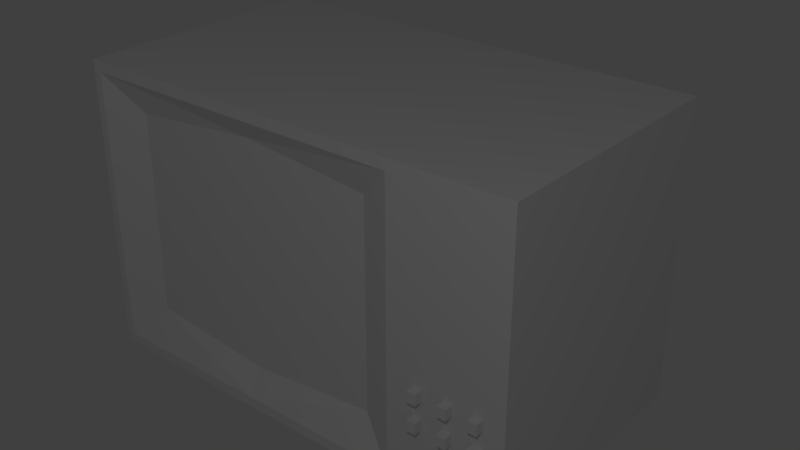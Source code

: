 # Source: tv2blend.blend  (saved by Blender 2.79.0; exported with 4.5.12 LTS)
import bpy
from mathutils import Matrix  # noqa: F401  (used for matrix-valued properties, if any)

bpy.ops.wm.read_factory_settings(use_empty=True)
scene = bpy.context.scene
scene.name = 'Scene'

# ---- collections
col_collection_1 = bpy.data.collections.new('Collection 1'); scene.collection.children.link(col_collection_1)

# ---- materials (node trees are filled in below, after node groups)
mat_material = bpy.data.materials.new('Material')
mat_material.alpha_threshold = 0.0
mat_material.use_transparent_shadow = False
mat_material.roughness = 0.5
mat_material.line_color = (0.0, 0.0, 0.0, 1.0)

# ---- material node trees

# ---- world
world_world = bpy.data.worlds.new('World'); scene.world = world_world
world_world.color = (0.05088, 0.05088, 0.05088)
world_world.use_sun_shadow = False
world_world.sun_shadow_jitter_overblur = 0.0
world_world.cycles.sampling_method = 'MANUAL'

# ---- lights
light_lamp = bpy.data.lights.new('Lamp', 'POINT')
light_lamp.transmission_factor = 0.0
light_lamp.cutoff_distance = 30.0
light_lamp.energy = 100.0
light_lamp.shadow_buffer_clip_start = 1.001
light_lamp.shadow_soft_size = 0.1
light_lamp.shadow_maximum_resolution = 0.006
light_lamp.use_absolute_resolution = True

# ---- meshes
me_cube = bpy.data.meshes.new('Cube')
me_cube.from_pydata([(1.646, 0.71, -0.9468), (1.646, -1.0, -0.9468), (1.646, 0.71, 1.02), (1.646, -1.0, 1.02), (1.488, 0.7352, 0.8155), (1.488, 0.7352, -0.7419), (1.136, 1.092, 0.4129), (1.136, 1.092, -0.3394), (0.8817, -1.0, -0.8753), (0.8817, -1.0, 0.9488), (0.6462, -0.8905, -0.64), (0.6462, -0.8905, 0.7136), (-1.389, 0.71, -0.9468), (-1.389, -1.0, -0.9468), (-1.389, 0.71, 1.02), (-1.389, -1.0, 1.02), (-1.23, 0.7352, 0.8155), (-1.23, 0.7352, -0.7419), (-0.2186, -1.0, 1.02), (-0.8792, 1.092, 0.4129), (-0.8792, 1.092, -0.3394), (-1.333, -1.0, -0.8753), (-1.333, -1.0, 0.9488), (-0.2186, -1.0, -0.8753), (-0.2186, -1.0, 0.9488), (-1.083, -0.8905, -0.64), (-1.083, -0.8905, 0.7136), (-0.2186, -0.8905, -0.7231), (-0.2186, -0.8905, 0.7966), (1.485, 0.6258, -0.9468), (1.485, -0.9158, -0.9468), (-1.251, 0.6258, -0.9468), (-1.251, -0.9158, -0.9468), (1.485, 0.6258, -0.9989), (1.485, -0.9158, -0.9989), (-1.251, 0.6258, -0.9989), (-1.251, -0.9158, -0.9989), (1.346, -0.9589, -0.6541), (1.346, -0.9589, -0.7163), (1.346, -1.057, -0.6541), (1.346, -1.057, -0.7163), (1.238, -0.9589, -0.6541), (1.238, -0.9589, -0.7163), (1.238, -1.057, -0.6541), (1.238, -1.057, -0.7163), (1.124, -0.9589, -0.4708), (1.063, -0.9589, -0.4708), (1.124, -1.057, -0.4708), (1.063, -1.057, -0.4708), (1.124, -0.9589, -0.3999), (1.063, -0.9589, -0.3999), (1.124, -1.057, -0.3999), (1.063, -1.057, -0.3999), (1.32, -0.9589, -0.4708), (1.26, -0.9589, -0.4708), (1.32, -1.057, -0.4708), (1.26, -1.057, -0.4708), (1.32, -0.9589, -0.3999), (1.26, -0.9589, -0.3999), (1.32, -1.057, -0.3999), (1.26, -1.057, -0.3999), (1.513, -0.9589, -0.4708), (1.452, -0.9589, -0.4708), (1.513, -1.057, -0.4708), (1.452, -1.057, -0.4708), (1.513, -0.9589, -0.3999), (1.452, -0.9589, -0.3999), (1.513, -1.057, -0.3999), (1.452, -1.057, -0.3999), (1.124, -0.9589, -0.2883), (1.063, -0.9589, -0.2883), (1.124, -1.057, -0.2883), (1.063, -1.057, -0.2883), (1.124, -0.9589, -0.2174), (1.063, -0.9589, -0.2174), (1.124, -1.057, -0.2174), (1.063, -1.057, -0.2174), (1.32, -0.9589, -0.2883), (1.26, -0.9589, -0.2883), (1.32, -1.057, -0.2883), (1.26, -1.057, -0.2883), (1.32, -0.9589, -0.2174), (1.26, -0.9589, -0.2174), (1.32, -1.057, -0.2174), (1.26, -1.057, -0.2174), (1.513, -0.9589, -0.2883), (1.452, -0.9589, -0.2883), (1.513, -1.057, -0.2883), (1.452, -1.057, -0.2883), (1.513, -0.9589, -0.2174), (1.452, -0.9589, -0.2174), (1.513, -1.057, -0.2174), (1.452, -1.057, -0.2174)], [], [(12, 17, 5, 0), (0, 2, 3, 1), (4, 5, 7, 6), (2, 0, 5, 4), (6, 19, 16, 4), (19, 6, 7, 20), (1, 3, 9, 8), (17, 20, 7, 5), (13, 12, 31, 32), (14, 15, 18, 3, 2), (23, 8, 10, 27), (3, 18, 24, 9), (1, 13, 32, 30), (10, 11, 28, 27), (9, 24, 28, 11), (8, 9, 11, 10), (12, 13, 15, 14), (16, 19, 20, 17), (14, 16, 17, 12), (13, 21, 22, 15), (0, 1, 30, 29), (23, 27, 25, 21), (15, 22, 24, 18), (25, 27, 28, 26), (22, 26, 28, 24), (21, 25, 26, 22), (12, 0, 29, 31), (4, 16, 14, 2), (30, 32, 36, 34), (31, 29, 33, 35), (23, 21, 13, 1, 8), (32, 31, 35, 36), (29, 30, 34, 33), (42, 41, 37, 38), (42, 38, 40, 44), (38, 37, 39, 40), (44, 43, 41, 42), (40, 39, 43, 44), (37, 41, 43, 39), (35, 33, 34, 36), (50, 49, 45, 46), (50, 46, 48, 52), (46, 45, 47, 48), (52, 51, 49, 50), (48, 47, 51, 52), (45, 49, 51, 47), (58, 57, 53, 54), (58, 54, 56, 60), (54, 53, 55, 56), (60, 59, 57, 58), (56, 55, 59, 60), (53, 57, 59, 55), (66, 65, 61, 62), (66, 62, 64, 68), (62, 61, 63, 64), (68, 67, 65, 66), (64, 63, 67, 68), (61, 65, 67, 63), (74, 73, 69, 70), (74, 70, 72, 76), (70, 69, 71, 72), (76, 75, 73, 74), (72, 71, 75, 76), (69, 73, 75, 71), (82, 81, 77, 78), (82, 78, 80, 84), (78, 77, 79, 80), (84, 83, 81, 82), (80, 79, 83, 84), (77, 81, 83, 79), (90, 89, 85, 86), (90, 86, 88, 92), (86, 85, 87, 88), (92, 91, 89, 90), (88, 87, 91, 92), (85, 89, 91, 87)])
_uv = me_cube.uv_layers.new(name='UVMap')
_uv.uv.foreach_set('vector', [0.05199, 0.5828, 0.07294, 0.5558, 0.428, 0.5558, 0.449, 0.5829, 0.9423, 0.2486, 0.6851, 0.2486, 0.6851, 0.02505, 0.9423, 0.02505, 0.8853, 0.7813, 0.8853, 0.8411, 0.8681, 0.8234, 0.8692, 0.7999, 0.449, 0.3252, 0.449, 0.5829, 0.428, 0.5558, 0.428, 0.3522, 0.8692, 0.7999, 0.8068, 0.8002, 0.7904, 0.7833, 0.8853, 0.7813, 0.8068, 0.8002, 0.8692, 0.7999, 0.8681, 0.8234, 0.8083, 0.8242, 0.5931, 0.6149, 0.5931, 0.9861, 0.449, 0.9726, 0.449, 0.6284, 0.7915, 0.841, 0.8083, 0.8242, 0.8681, 0.8234, 0.8853, 0.8411, 0.7611, 0.8562, 0.7611, 0.7691, 0.7681, 0.7734, 0.7681, 0.8519, 0.2884, 0.2486, 0.2884, 0.02505, 0.4414, 0.02505, 0.6851, 0.02505, 0.6851, 0.2486, 0.8358, 0.7242, 0.9463, 0.7287, 0.9209, 0.7532, 0.8357, 0.7433, 0.5931, 0.9861, 0.2414, 0.9861, 0.2414, 0.9726, 0.449, 0.9726, 0.9155, 0.8562, 0.7611, 0.8562, 0.7681, 0.8519, 0.9074, 0.8519, 0.7447, 0.3504, 0.7447, 0.5274, 0.6316, 0.5383, 0.6316, 0.3396, 0.9463, 0.9096, 0.8351, 0.9134, 0.8352, 0.8943, 0.9205, 0.885, 0.9463, 0.7287, 0.9463, 0.9096, 0.9205, 0.885, 0.9209, 0.7532, 0.03125, 0.2486, 0.03125, 0.02505, 0.2884, 0.02505, 0.2884, 0.2486, 0.7904, 0.7833, 0.8068, 0.8002, 0.8083, 0.8242, 0.7915, 0.841, 0.05192, 0.3252, 0.07285, 0.3522, 0.07294, 0.5558, 0.05199, 0.5828, 0.0206, 0.6149, 0.03101, 0.6284, 0.03101, 0.9726, 0.0206, 0.9861, 0.9155, 0.7691, 0.9155, 0.8562, 0.9074, 0.8519, 0.9074, 0.7734, 0.8358, 0.7242, 0.8357, 0.7433, 0.75, 0.7522, 0.7234, 0.7274, 0.0206, 0.9861, 0.03101, 0.9726, 0.2414, 0.9726, 0.2414, 0.9861, 0.5186, 0.3504, 0.6316, 0.3396, 0.6316, 0.5383, 0.5186, 0.5274, 0.7229, 0.9087, 0.75, 0.8842, 0.8352, 0.8943, 0.8351, 0.9134, 0.7234, 0.7274, 0.75, 0.7522, 0.75, 0.8842, 0.7229, 0.9087, 0.7611, 0.7691, 0.9155, 0.7691, 0.9074, 0.7734, 0.7681, 0.7734, 0.428, 0.3522, 0.07285, 0.3522, 0.05192, 0.3252, 0.449, 0.3252, 0.8965, 0.7031, 0.7879, 0.7031, 0.79, 0.7005, 0.8934, 0.7009, 0.781, 0.6337, 0.8895, 0.6337, 0.8874, 0.6363, 0.7841, 0.6359, 0.2414, 0.6284, 0.03101, 0.6284, 0.0206, 0.6149, 0.5931, 0.6149, 0.449, 0.6284, 0.7879, 0.7031, 0.781, 0.6337, 0.7841, 0.6359, 0.79, 0.7005, 0.8895, 0.6337, 0.8965, 0.7031, 0.8934, 0.7009, 0.8874, 0.6363, 0.8422, 0.4841, 0.8338, 0.4841, 0.8338, 0.4697, 0.8422, 0.4697, 0.8374, 0.3743, 0.8374, 0.3886, 0.8241, 0.3886, 0.8241, 0.3743, 0.8422, 0.4971, 0.8338, 0.4971, 0.8338, 0.4841, 0.8422, 0.4841, 0.8422, 0.5102, 0.8338, 0.5102, 0.8338, 0.4971, 0.8422, 0.4971, 0.8338, 0.4553, 0.8422, 0.4553, 0.8422, 0.4697, 0.8338, 0.4697, 0.8374, 0.3886, 0.8374, 0.403, 0.8241, 0.403, 0.8241, 0.3886, 0.7841, 0.6359, 0.8874, 0.6363, 0.8934, 0.7009, 0.79, 0.7005, 0.8247, 0.3595, 0.833, 0.3595, 0.833, 0.369, 0.8247, 0.369, 0.8241, 0.403, 0.8338, 0.403, 0.8338, 0.4161, 0.8241, 0.4161, 0.8422, 0.4697, 0.8505, 0.4697, 0.8505, 0.4828, 0.8422, 0.4828, 0.8434, 0.403, 0.8517, 0.403, 0.8517, 0.4161, 0.8434, 0.4161, 0.8412, 0.369, 0.833, 0.369, 0.833, 0.3595, 0.8412, 0.3595, 0.8338, 0.4946, 0.8241, 0.4946, 0.8241, 0.4815, 0.8338, 0.4815, 0.8908, 0.3595, 0.8991, 0.3595, 0.8991, 0.369, 0.8908, 0.369, 0.8241, 0.4161, 0.8338, 0.4161, 0.8338, 0.4292, 0.8241, 0.4292, 0.8434, 0.4292, 0.8517, 0.4292, 0.8517, 0.4422, 0.8434, 0.4422, 0.8457, 0.3873, 0.854, 0.3873, 0.854, 0.4004, 0.8457, 0.4004, 0.8743, 0.369, 0.866, 0.369, 0.866, 0.3595, 0.8743, 0.3595, 0.8434, 0.4553, 0.8338, 0.4553, 0.8338, 0.4422, 0.8434, 0.4422, 0.8164, 0.3595, 0.8247, 0.3595, 0.8247, 0.369, 0.8164, 0.369, 0.8241, 0.4553, 0.8338, 0.4553, 0.8338, 0.4684, 0.8241, 0.4684, 0.8422, 0.4828, 0.8505, 0.4828, 0.8505, 0.4959, 0.8422, 0.4959, 0.8374, 0.3873, 0.8457, 0.3873, 0.8457, 0.4004, 0.8374, 0.4004, 0.8578, 0.369, 0.8495, 0.369, 0.8495, 0.3595, 0.8578, 0.3595, 0.8434, 0.4292, 0.8338, 0.4292, 0.8338, 0.4161, 0.8434, 0.4161, 0.8082, 0.3595, 0.8164, 0.3595, 0.8164, 0.369, 0.8082, 0.369, 0.8241, 0.4684, 0.8338, 0.4684, 0.8338, 0.4815, 0.8241, 0.4815, 0.8374, 0.3743, 0.8457, 0.3743, 0.8457, 0.3873, 0.8374, 0.3873, 0.8422, 0.4959, 0.8505, 0.4959, 0.8505, 0.5089, 0.8422, 0.5089, 0.8412, 0.3595, 0.8495, 0.3595, 0.8495, 0.369, 0.8412, 0.369, 0.8338, 0.4553, 0.8241, 0.4553, 0.8241, 0.4422, 0.8338, 0.4422, 0.8826, 0.3595, 0.8908, 0.3595, 0.8908, 0.369, 0.8826, 0.369, 0.8241, 0.4292, 0.8338, 0.4292, 0.8338, 0.4422, 0.8241, 0.4422, 0.8434, 0.4422, 0.8517, 0.4422, 0.8517, 0.4553, 0.8434, 0.4553, 0.8457, 0.3743, 0.854, 0.3743, 0.854, 0.3873, 0.8457, 0.3873, 0.8743, 0.3595, 0.8826, 0.3595, 0.8826, 0.369, 0.8743, 0.369, 0.8434, 0.4422, 0.8338, 0.4422, 0.8338, 0.4292, 0.8434, 0.4292, 0.7999, 0.3595, 0.8082, 0.3595, 0.8082, 0.369, 0.7999, 0.369, 0.8241, 0.4946, 0.8338, 0.4946, 0.8338, 0.5077, 0.8241, 0.5077, 0.8434, 0.4161, 0.8517, 0.4161, 0.8517, 0.4292, 0.8434, 0.4292, 0.8422, 0.4553, 0.8505, 0.4553, 0.8505, 0.4684, 0.8422, 0.4684, 0.866, 0.369, 0.8578, 0.369, 0.8578, 0.3595, 0.866, 0.3595, 0.8434, 0.4161, 0.8338, 0.4161, 0.8338, 0.403, 0.8434, 0.403])
me_cube.materials.append(mat_material)
me_cube.use_remesh_preserve_volume = False
me_cube.use_remesh_preserve_attributes = False
me_cube.use_mirror_vertex_groups = False
me_cube.update()

# ---- objects
ob_cube = bpy.data.objects.new('Cube', me_cube)
ob_lamp = bpy.data.objects.new('Lamp', light_lamp)

# ---- transforms, parenting, visibility, modifiers, constraints
ob_cube.location = (0.0, 0.0, 1.122)
ob_cube.lock_rotations_4d = False
ob_cube.empty_display_type = 'ARROWS'
ob_cube.lineart.crease_threshold = 0.0
ob_lamp.location = (3.801, -5.192, 5.73)
ob_lamp.rotation_euler = (0.6503, 0.05522, 1.866)
ob_lamp.lock_rotations_4d = False
ob_lamp.empty_display_type = 'ARROWS'
ob_lamp.color = (0.0, 0.0, 0.0, 0.0)
ob_lamp.lineart.crease_threshold = 0.0

# ---- collection membership
col_collection_1.objects.link(ob_cube)
col_collection_1.objects.link(ob_lamp)

# ---- scene / render settings (as saved in the file)
scene.frame_start = 1; scene.frame_end = 250; scene.frame_set(1)
scene.render.engine = 'BLENDER_EEVEE_NEXT'
scene.render.resolution_percentage = 50
scene.render.dither_intensity = 0.0
scene.cycles.use_denoising = False
scene.cycles.samples = 128
scene.cycles.sampling_pattern = 'TABULATED_SOBOL'
scene.cycles.use_adaptive_sampling = False
scene.cycles.use_light_tree = False
scene.cycles.blur_glossy = 0.0
scene.cycles.sample_clamp_indirect = 0.0
scene.view_settings.view_transform = 'Standard'
bpy.context.view_layer.update()

# ---- added for rendering (the .blend has no active camera): camera
cam_auto = bpy.data.cameras.new('AutoCamera')
cam_auto.lens = 50.0
cam_auto.sensor_width = 36.0
cam_auto.clip_end = 1000.0
ob_auto_camera = bpy.data.objects.new('AutoCamera', cam_auto)
scene.collection.objects.link(ob_auto_camera)
ob_auto_camera.location = (4.04306, -4.67976, 4.26464)
ob_auto_camera.rotation_euler = (1.09748, -7.21219e-08, 0.694738)
scene.camera = ob_auto_camera
bpy.context.view_layer.update()
